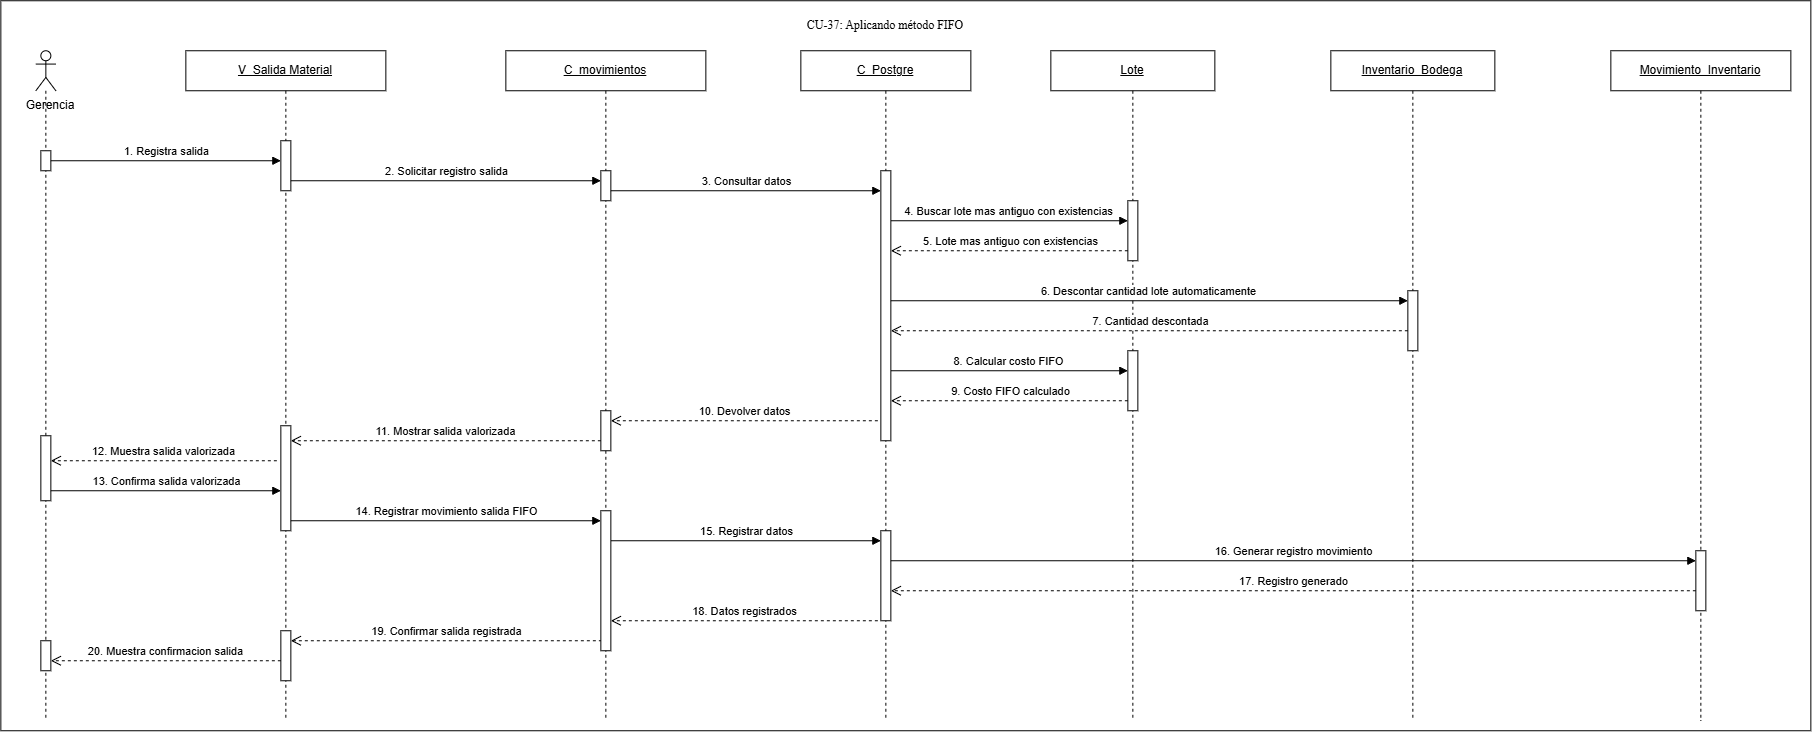

The diagram above was exported from draw.io. Its source (the exported page's mxGraphModel, read from the mxfile embedded in the PNG):
<mxGraphModel dx="3300" dy="1658" grid="1" gridSize="10" guides="1" tooltips="1" connect="1" arrows="1" fold="1" page="1" pageScale="1" pageWidth="827" pageHeight="1169" math="0" shadow="0">
  <root>
    <mxCell id="0" />
    <mxCell id="1" parent="0" />
    <mxCell id="9sS7XLH5np2-mO7rnS-_-1" parent="1" style="rounded=0;whiteSpace=wrap;html=1;" value="" vertex="1">
      <mxGeometry height="730" width="1810" x="470" y="1040" as="geometry" />
    </mxCell>
    <mxCell id="egbSFQpOFR9qRAfeEpA5-2" parent="1" style="shape=umlLifeline;perimeter=lifelinePerimeter;whiteSpace=wrap;html=1;container=1;dropTarget=0;collapsible=0;recursiveResize=0;outlineConnect=0;portConstraint=eastwest;participant=umlActor;newEdgeStyle={&quot;curved&quot;:0,&quot;rounded&quot;:0};" value="" vertex="1">
      <mxGeometry height="670" width="20" x="505" y="1090" as="geometry" />
    </mxCell>
    <mxCell id="egbSFQpOFR9qRAfeEpA5-3" parent="egbSFQpOFR9qRAfeEpA5-2" style="html=1;points=[[0,0,0,0,5],[0,1,0,0,-5],[1,0,0,0,5],[1,1,0,0,-5]];perimeter=orthogonalPerimeter;outlineConnect=0;targetShapes=umlLifeline;portConstraint=eastwest;newEdgeStyle={&quot;curved&quot;:0,&quot;rounded&quot;:0};" value="" vertex="1">
      <mxGeometry height="20" width="10" x="5" y="100" as="geometry" />
    </mxCell>
    <mxCell id="egbSFQpOFR9qRAfeEpA5-4" parent="egbSFQpOFR9qRAfeEpA5-2" style="html=1;points=[[0,0,0,0,5],[0,1,0,0,-5],[1,0,0,0,5],[1,1,0,0,-5]];perimeter=orthogonalPerimeter;outlineConnect=0;targetShapes=umlLifeline;portConstraint=eastwest;newEdgeStyle={&quot;curved&quot;:0,&quot;rounded&quot;:0};" value="" vertex="1">
      <mxGeometry height="65" width="10" x="5" y="385" as="geometry" />
    </mxCell>
    <mxCell id="egbSFQpOFR9qRAfeEpA5-5" parent="egbSFQpOFR9qRAfeEpA5-2" style="html=1;points=[[0,0,0,0,5],[0,1,0,0,-5],[1,0,0,0,5],[1,1,0,0,-5]];perimeter=orthogonalPerimeter;outlineConnect=0;targetShapes=umlLifeline;portConstraint=eastwest;newEdgeStyle={&quot;curved&quot;:0,&quot;rounded&quot;:0};" value="" vertex="1">
      <mxGeometry height="30" width="10" x="5" y="590" as="geometry" />
    </mxCell>
    <mxCell id="egbSFQpOFR9qRAfeEpA5-6" parent="1" style="text;html=1;whiteSpace=wrap;strokeColor=none;fillColor=none;align=center;verticalAlign=middle;rounded=0;" value="Gerencia" vertex="1">
      <mxGeometry height="30" width="80" x="480" y="1130" as="geometry" />
    </mxCell>
    <mxCell id="egbSFQpOFR9qRAfeEpA5-7" parent="1" style="shape=umlLifeline;perimeter=lifelinePerimeter;whiteSpace=wrap;html=1;container=1;dropTarget=0;collapsible=0;recursiveResize=0;outlineConnect=0;portConstraint=eastwest;newEdgeStyle={&quot;curved&quot;:0,&quot;rounded&quot;:0};" value="&lt;u&gt;V_Salida Material&lt;span style=&quot;white-space: nowrap; color: rgba(0, 0, 0, 0); font-family: monospace; font-size: 0px; text-align: start;&quot;&gt;%3CmxGraphModel%3E%3Croot%3E%3CmxCell%20id%3D%220%22%2F%3E%3CmxCell%20id%3D%221%22%20parent%3D%220%22%2F%3E%3CmxCell%20id%3D%222%22%20parent%3D%221%22%20style%3D%22rounded%3D0%3BwhiteSpace%3Dwrap%3Bhtml%3D1%3B%22%20value%3D%22Movimientos%22%20vertex%3D%221%22%3E%3CmxGeometry%20height%3D%2260%22%20width%3D%22120%22%20x%3D%222550%22%20y%3D%22860%22%20as%3D%22geometry%22%2F%3E%3C%2FmxCell%3E%3C%2Froot%3E%3C%2FmxGraphModel%3E&lt;/span&gt;&lt;/u&gt;" vertex="1">
      <mxGeometry height="670" width="200" x="655" y="1090" as="geometry" />
    </mxCell>
    <mxCell id="egbSFQpOFR9qRAfeEpA5-8" parent="egbSFQpOFR9qRAfeEpA5-7" style="html=1;points=[[0,0,0,0,5],[0,1,0,0,-5],[1,0,0,0,5],[1,1,0,0,-5]];perimeter=orthogonalPerimeter;outlineConnect=0;targetShapes=umlLifeline;portConstraint=eastwest;newEdgeStyle={&quot;curved&quot;:0,&quot;rounded&quot;:0};" value="" vertex="1">
      <mxGeometry height="50" width="10" x="95" y="90" as="geometry" />
    </mxCell>
    <mxCell id="egbSFQpOFR9qRAfeEpA5-9" parent="egbSFQpOFR9qRAfeEpA5-7" style="html=1;points=[[0,0,0,0,5],[0,1,0,0,-5],[1,0,0,0,5],[1,1,0,0,-5]];perimeter=orthogonalPerimeter;outlineConnect=0;targetShapes=umlLifeline;portConstraint=eastwest;newEdgeStyle={&quot;curved&quot;:0,&quot;rounded&quot;:0};" value="" vertex="1">
      <mxGeometry height="105" width="10" x="95" y="375" as="geometry" />
    </mxCell>
    <mxCell id="egbSFQpOFR9qRAfeEpA5-10" parent="egbSFQpOFR9qRAfeEpA5-7" style="html=1;points=[[0,0,0,0,5],[0,1,0,0,-5],[1,0,0,0,5],[1,1,0,0,-5]];perimeter=orthogonalPerimeter;outlineConnect=0;targetShapes=umlLifeline;portConstraint=eastwest;newEdgeStyle={&quot;curved&quot;:0,&quot;rounded&quot;:0};" value="" vertex="1">
      <mxGeometry height="50" width="10" x="95" y="580" as="geometry" />
    </mxCell>
    <mxCell id="egbSFQpOFR9qRAfeEpA5-11" parent="1" style="shape=umlLifeline;perimeter=lifelinePerimeter;whiteSpace=wrap;html=1;container=1;dropTarget=0;collapsible=0;recursiveResize=0;outlineConnect=0;portConstraint=eastwest;newEdgeStyle={&quot;curved&quot;:0,&quot;rounded&quot;:0};" value="&lt;u&gt;C_movimientos&lt;/u&gt;" vertex="1">
      <mxGeometry height="670" width="200" x="975" y="1090" as="geometry" />
    </mxCell>
    <mxCell id="egbSFQpOFR9qRAfeEpA5-12" parent="egbSFQpOFR9qRAfeEpA5-11" style="html=1;points=[[0,0,0,0,5],[0,1,0,0,-5],[1,0,0,0,5],[1,1,0,0,-5]];perimeter=orthogonalPerimeter;outlineConnect=0;targetShapes=umlLifeline;portConstraint=eastwest;newEdgeStyle={&quot;curved&quot;:0,&quot;rounded&quot;:0};" value="" vertex="1">
      <mxGeometry height="30" width="10" x="95" y="120" as="geometry" />
    </mxCell>
    <mxCell id="egbSFQpOFR9qRAfeEpA5-13" parent="egbSFQpOFR9qRAfeEpA5-11" style="html=1;points=[[0,0,0,0,5],[0,1,0,0,-5],[1,0,0,0,5],[1,1,0,0,-5]];perimeter=orthogonalPerimeter;outlineConnect=0;targetShapes=umlLifeline;portConstraint=eastwest;newEdgeStyle={&quot;curved&quot;:0,&quot;rounded&quot;:0};" value="" vertex="1">
      <mxGeometry height="40" width="10" x="95" y="360" as="geometry" />
    </mxCell>
    <mxCell id="egbSFQpOFR9qRAfeEpA5-14" parent="1" style="shape=umlLifeline;perimeter=lifelinePerimeter;whiteSpace=wrap;html=1;container=1;dropTarget=0;collapsible=0;recursiveResize=0;outlineConnect=0;portConstraint=eastwest;newEdgeStyle={&quot;curved&quot;:0,&quot;rounded&quot;:0};" value="&lt;u&gt;Lote&lt;/u&gt;" vertex="1">
      <mxGeometry height="670" width="164" x="1520" y="1090" as="geometry" />
    </mxCell>
    <mxCell id="egbSFQpOFR9qRAfeEpA5-15" parent="egbSFQpOFR9qRAfeEpA5-14" style="html=1;points=[[0,0,0,0,5],[0,1,0,0,-5],[1,0,0,0,5],[1,1,0,0,-5]];perimeter=orthogonalPerimeter;outlineConnect=0;targetShapes=umlLifeline;portConstraint=eastwest;newEdgeStyle={&quot;curved&quot;:0,&quot;rounded&quot;:0};" value="" vertex="1">
      <mxGeometry height="60" width="10" x="77" y="300" as="geometry" />
    </mxCell>
    <mxCell id="egbSFQpOFR9qRAfeEpA5-16" edge="1" parent="egbSFQpOFR9qRAfeEpA5-14" style="html=1;verticalAlign=bottom;endArrow=block;curved=0;rounded=0;" value="8. Calcular costo FIFO">
      <mxGeometry relative="1" width="80" as="geometry">
        <mxPoint x="-160" y="320" as="sourcePoint" />
        <mxPoint x="77" y="320" as="targetPoint" />
      </mxGeometry>
    </mxCell>
    <mxCell id="egbSFQpOFR9qRAfeEpA5-17" edge="1" parent="egbSFQpOFR9qRAfeEpA5-14" style="html=1;verticalAlign=bottom;endArrow=open;dashed=1;endSize=8;curved=0;rounded=0;" value="9. Costo FIFO calculado">
      <mxGeometry relative="1" as="geometry">
        <mxPoint x="77" y="350" as="sourcePoint" />
        <mxPoint x="-160" y="350" as="targetPoint" />
      </mxGeometry>
    </mxCell>
    <mxCell id="egbSFQpOFR9qRAfeEpA5-18" parent="1" style="shape=umlLifeline;perimeter=lifelinePerimeter;whiteSpace=wrap;html=1;container=1;dropTarget=0;collapsible=0;recursiveResize=0;outlineConnect=0;portConstraint=eastwest;newEdgeStyle={&quot;curved&quot;:0,&quot;rounded&quot;:0};" value="&lt;u&gt;Inventario_Bodega&lt;/u&gt;" vertex="1">
      <mxGeometry height="670" width="164" x="1800" y="1090" as="geometry" />
    </mxCell>
    <mxCell id="egbSFQpOFR9qRAfeEpA5-19" parent="1" style="shape=umlLifeline;perimeter=lifelinePerimeter;whiteSpace=wrap;html=1;container=1;dropTarget=0;collapsible=0;recursiveResize=0;outlineConnect=0;portConstraint=eastwest;newEdgeStyle={&quot;curved&quot;:0,&quot;rounded&quot;:0};" value="&lt;u&gt;Movimiento_Inventario&lt;/u&gt;" vertex="1">
      <mxGeometry height="670" width="180" x="2080" y="1090" as="geometry" />
    </mxCell>
    <mxCell id="egbSFQpOFR9qRAfeEpA5-20" parent="egbSFQpOFR9qRAfeEpA5-19" style="html=1;points=[[0,0,0,0,5],[0,1,0,0,-5],[1,0,0,0,5],[1,1,0,0,-5]];perimeter=orthogonalPerimeter;outlineConnect=0;targetShapes=umlLifeline;portConstraint=eastwest;newEdgeStyle={&quot;curved&quot;:0,&quot;rounded&quot;:0};" value="" vertex="1">
      <mxGeometry height="60" width="10" x="85" y="500" as="geometry" />
    </mxCell>
    <mxCell id="egbSFQpOFR9qRAfeEpA5-21" edge="1" parent="1" style="html=1;verticalAlign=bottom;endArrow=block;curved=0;rounded=0;" value="1. Registra salida">
      <mxGeometry relative="1" width="80" as="geometry">
        <mxPoint x="520" y="1200" as="sourcePoint" />
        <mxPoint x="750" y="1200" as="targetPoint" />
      </mxGeometry>
    </mxCell>
    <mxCell id="egbSFQpOFR9qRAfeEpA5-22" edge="1" parent="1" source="egbSFQpOFR9qRAfeEpA5-8" style="html=1;verticalAlign=bottom;endArrow=block;curved=0;rounded=0;" value="2. Solicitar registro salida">
      <mxGeometry relative="1" width="80" as="geometry">
        <mxPoint x="765" y="1220" as="sourcePoint" />
        <mxPoint x="1070" y="1220" as="targetPoint" />
      </mxGeometry>
    </mxCell>
    <mxCell id="egbSFQpOFR9qRAfeEpA5-23" parent="1" style="text;html=1;whiteSpace=wrap;strokeColor=none;fillColor=none;align=center;verticalAlign=middle;rounded=0;" value="&lt;span style=&quot;font-family: &amp;quot;Times New Roman&amp;quot;, serif; white-space: pre-wrap;&quot;&gt;CU-37: Aplicando método FIFO&lt;/span&gt;" vertex="1">
      <mxGeometry height="30" width="300" x="1205" y="1050" as="geometry" />
    </mxCell>
    <mxCell id="egbSFQpOFR9qRAfeEpA5-24" parent="1" style="shape=umlLifeline;perimeter=lifelinePerimeter;whiteSpace=wrap;html=1;container=1;dropTarget=0;collapsible=0;recursiveResize=0;outlineConnect=0;portConstraint=eastwest;newEdgeStyle={&quot;curved&quot;:0,&quot;rounded&quot;:0};" value="&lt;u&gt;C_Postgre&lt;/u&gt;" vertex="1">
      <mxGeometry height="670" width="170" x="1270" y="1090" as="geometry" />
    </mxCell>
    <mxCell id="egbSFQpOFR9qRAfeEpA5-25" parent="egbSFQpOFR9qRAfeEpA5-24" style="html=1;points=[[0,0,0,0,5],[0,1,0,0,-5],[1,0,0,0,5],[1,1,0,0,-5]];perimeter=orthogonalPerimeter;outlineConnect=0;targetShapes=umlLifeline;portConstraint=eastwest;newEdgeStyle={&quot;curved&quot;:0,&quot;rounded&quot;:0};" value="" vertex="1">
      <mxGeometry height="60" width="10" x="327" y="150" as="geometry" />
    </mxCell>
    <mxCell id="egbSFQpOFR9qRAfeEpA5-26" parent="egbSFQpOFR9qRAfeEpA5-24" style="html=1;points=[[0,0,0,0,5],[0,1,0,0,-5],[1,0,0,0,5],[1,1,0,0,-5]];perimeter=orthogonalPerimeter;outlineConnect=0;targetShapes=umlLifeline;portConstraint=eastwest;newEdgeStyle={&quot;curved&quot;:0,&quot;rounded&quot;:0};" value="" vertex="1">
      <mxGeometry height="60" width="10" x="607" y="240" as="geometry" />
    </mxCell>
    <mxCell id="egbSFQpOFR9qRAfeEpA5-27" edge="1" parent="egbSFQpOFR9qRAfeEpA5-24" style="html=1;verticalAlign=bottom;endArrow=block;curved=0;rounded=0;" value="4. Buscar lote mas antiguo con existencias">
      <mxGeometry relative="1" width="80" as="geometry">
        <mxPoint x="90" y="170" as="sourcePoint" />
        <mxPoint x="327" y="170" as="targetPoint" />
      </mxGeometry>
    </mxCell>
    <mxCell id="egbSFQpOFR9qRAfeEpA5-28" edge="1" parent="egbSFQpOFR9qRAfeEpA5-24" style="html=1;verticalAlign=bottom;endArrow=open;dashed=1;endSize=8;curved=0;rounded=0;" value="5. Lote mas antiguo con existencias">
      <mxGeometry relative="1" as="geometry">
        <mxPoint x="327" y="200" as="sourcePoint" />
        <mxPoint x="90" y="200" as="targetPoint" />
      </mxGeometry>
    </mxCell>
    <mxCell id="egbSFQpOFR9qRAfeEpA5-29" parent="egbSFQpOFR9qRAfeEpA5-24" style="html=1;points=[[0,0,0,0,5],[0,1,0,0,-5],[1,0,0,0,5],[1,1,0,0,-5]];perimeter=orthogonalPerimeter;outlineConnect=0;targetShapes=umlLifeline;portConstraint=eastwest;newEdgeStyle={&quot;curved&quot;:0,&quot;rounded&quot;:0};" value="" vertex="1">
      <mxGeometry height="90" width="10" x="80" y="480" as="geometry" />
    </mxCell>
    <mxCell id="egbSFQpOFR9qRAfeEpA5-30" parent="egbSFQpOFR9qRAfeEpA5-24" style="html=1;points=[[0,0,0,0,5],[0,1,0,0,-5],[1,0,0,0,5],[1,1,0,0,-5]];perimeter=orthogonalPerimeter;outlineConnect=0;targetShapes=umlLifeline;portConstraint=eastwest;newEdgeStyle={&quot;curved&quot;:0,&quot;rounded&quot;:0};" value="" vertex="1">
      <mxGeometry height="270" width="10" x="80" y="120" as="geometry" />
    </mxCell>
    <mxCell id="egbSFQpOFR9qRAfeEpA5-31" edge="1" parent="1" style="html=1;verticalAlign=bottom;endArrow=block;curved=0;rounded=0;" value="3. Consultar datos">
      <mxGeometry relative="1" width="80" as="geometry">
        <mxPoint x="1080" y="1230" as="sourcePoint" />
        <mxPoint x="1350" y="1230" as="targetPoint" />
      </mxGeometry>
    </mxCell>
    <mxCell id="egbSFQpOFR9qRAfeEpA5-32" edge="1" parent="1" style="html=1;verticalAlign=bottom;endArrow=block;curved=0;rounded=0;" value="6. Descontar cantidad lote automaticamente">
      <mxGeometry relative="1" width="80" as="geometry">
        <mxPoint x="1360" y="1340" as="sourcePoint" />
        <mxPoint x="1877" y="1340" as="targetPoint" />
      </mxGeometry>
    </mxCell>
    <mxCell id="egbSFQpOFR9qRAfeEpA5-33" edge="1" parent="1" style="html=1;verticalAlign=bottom;endArrow=open;dashed=1;endSize=8;curved=0;rounded=0;" value="7. Cantidad descontada">
      <mxGeometry relative="1" as="geometry">
        <mxPoint x="1877" y="1370" as="sourcePoint" />
        <mxPoint x="1360" y="1370" as="targetPoint" />
      </mxGeometry>
    </mxCell>
    <mxCell id="egbSFQpOFR9qRAfeEpA5-34" edge="1" parent="1" style="html=1;verticalAlign=bottom;endArrow=open;dashed=1;endSize=8;curved=0;rounded=0;" value="10. Devolver datos">
      <mxGeometry relative="1" as="geometry">
        <mxPoint x="1347" y="1460" as="sourcePoint" />
        <mxPoint x="1080" y="1460" as="targetPoint" />
      </mxGeometry>
    </mxCell>
    <mxCell id="egbSFQpOFR9qRAfeEpA5-35" edge="1" parent="1" style="html=1;verticalAlign=bottom;endArrow=open;dashed=1;endSize=8;curved=0;rounded=0;" value="11. Mostrar salida valorizada">
      <mxGeometry relative="1" x="-0.0022" as="geometry">
        <mxPoint as="offset" />
        <mxPoint x="1070" y="1480" as="sourcePoint" />
        <mxPoint x="760" y="1480" as="targetPoint" />
      </mxGeometry>
    </mxCell>
    <mxCell id="egbSFQpOFR9qRAfeEpA5-36" edge="1" parent="1" style="html=1;verticalAlign=bottom;endArrow=open;dashed=1;endSize=8;curved=0;rounded=0;" value="12. Muestra salida valorizada">
      <mxGeometry relative="1" as="geometry">
        <mxPoint x="746" y="1500" as="sourcePoint" />
        <mxPoint x="520" y="1500" as="targetPoint" />
      </mxGeometry>
    </mxCell>
    <mxCell id="egbSFQpOFR9qRAfeEpA5-37" edge="1" parent="1" style="html=1;verticalAlign=bottom;endArrow=block;curved=0;rounded=0;" target="egbSFQpOFR9qRAfeEpA5-9" value="13. Confirma salida valorizada">
      <mxGeometry relative="1" width="80" as="geometry">
        <mxPoint x="520" y="1530" as="sourcePoint" />
        <mxPoint x="746" y="1530" as="targetPoint" />
      </mxGeometry>
    </mxCell>
    <mxCell id="egbSFQpOFR9qRAfeEpA5-38" edge="1" parent="1" style="html=1;verticalAlign=bottom;endArrow=block;curved=0;rounded=0;" target="egbSFQpOFR9qRAfeEpA5-46" value="14. Registrar movimiento salida FIFO">
      <mxGeometry relative="1" width="80" as="geometry">
        <mxPoint x="760" y="1560" as="sourcePoint" />
        <mxPoint x="1060" y="1560" as="targetPoint" />
      </mxGeometry>
    </mxCell>
    <mxCell id="egbSFQpOFR9qRAfeEpA5-39" edge="1" parent="1" source="egbSFQpOFR9qRAfeEpA5-46" style="html=1;verticalAlign=bottom;endArrow=block;curved=0;rounded=0;" value="15. Registrar datos">
      <mxGeometry relative="1" width="80" as="geometry">
        <mxPoint x="1080" y="1580" as="sourcePoint" />
        <mxPoint x="1350" y="1580" as="targetPoint" />
      </mxGeometry>
    </mxCell>
    <mxCell id="egbSFQpOFR9qRAfeEpA5-40" edge="1" parent="1" style="html=1;verticalAlign=bottom;endArrow=block;curved=0;rounded=0;" value="16. Generar registro movimiento">
      <mxGeometry relative="1" width="80" as="geometry">
        <mxPoint x="1360" y="1600" as="sourcePoint" />
        <mxPoint x="2165" y="1600" as="targetPoint" />
      </mxGeometry>
    </mxCell>
    <mxCell id="egbSFQpOFR9qRAfeEpA5-41" edge="1" parent="1" style="html=1;verticalAlign=bottom;endArrow=open;dashed=1;endSize=8;curved=0;rounded=0;" value="17. Registro generado">
      <mxGeometry relative="1" as="geometry">
        <mxPoint x="2165" y="1629.9999999999998" as="sourcePoint" />
        <mxPoint x="1360" y="1630" as="targetPoint" />
      </mxGeometry>
    </mxCell>
    <mxCell id="egbSFQpOFR9qRAfeEpA5-42" edge="1" parent="1" style="html=1;verticalAlign=bottom;endArrow=open;dashed=1;endSize=8;curved=0;rounded=0;" value="18. Datos registrados">
      <mxGeometry relative="1" as="geometry">
        <mxPoint x="1347" y="1660" as="sourcePoint" />
        <mxPoint x="1080" y="1660" as="targetPoint" />
      </mxGeometry>
    </mxCell>
    <mxCell id="egbSFQpOFR9qRAfeEpA5-43" edge="1" parent="1" style="html=1;verticalAlign=bottom;endArrow=open;dashed=1;endSize=8;curved=0;rounded=0;" value="19. Confirmar salida registrada">
      <mxGeometry relative="1" as="geometry">
        <mxPoint x="1071" y="1680" as="sourcePoint" />
        <mxPoint x="760" y="1680" as="targetPoint" />
      </mxGeometry>
    </mxCell>
    <mxCell id="egbSFQpOFR9qRAfeEpA5-44" edge="1" parent="1" style="html=1;verticalAlign=bottom;endArrow=open;dashed=1;endSize=8;curved=0;rounded=0;" target="egbSFQpOFR9qRAfeEpA5-5" value="20. Muestra confirmacion salida">
      <mxGeometry relative="1" as="geometry">
        <mxPoint x="750" y="1700" as="sourcePoint" />
        <mxPoint x="525" y="1700" as="targetPoint" />
      </mxGeometry>
    </mxCell>
    <mxCell id="egbSFQpOFR9qRAfeEpA5-45" edge="1" parent="1" style="html=1;verticalAlign=bottom;endArrow=block;curved=0;rounded=0;" target="egbSFQpOFR9qRAfeEpA5-46" value="">
      <mxGeometry relative="1" width="80" as="geometry">
        <mxPoint x="1080" y="1580" as="sourcePoint" />
        <mxPoint x="1350" y="1580" as="targetPoint" />
      </mxGeometry>
    </mxCell>
    <mxCell id="egbSFQpOFR9qRAfeEpA5-46" parent="1" style="html=1;points=[[0,0,0,0,5],[0,1,0,0,-5],[1,0,0,0,5],[1,1,0,0,-5]];perimeter=orthogonalPerimeter;outlineConnect=0;targetShapes=umlLifeline;portConstraint=eastwest;newEdgeStyle={&quot;curved&quot;:0,&quot;rounded&quot;:0};" value="" vertex="1">
      <mxGeometry height="140" width="10" x="1070" y="1550" as="geometry" />
    </mxCell>
  </root>
</mxGraphModel>